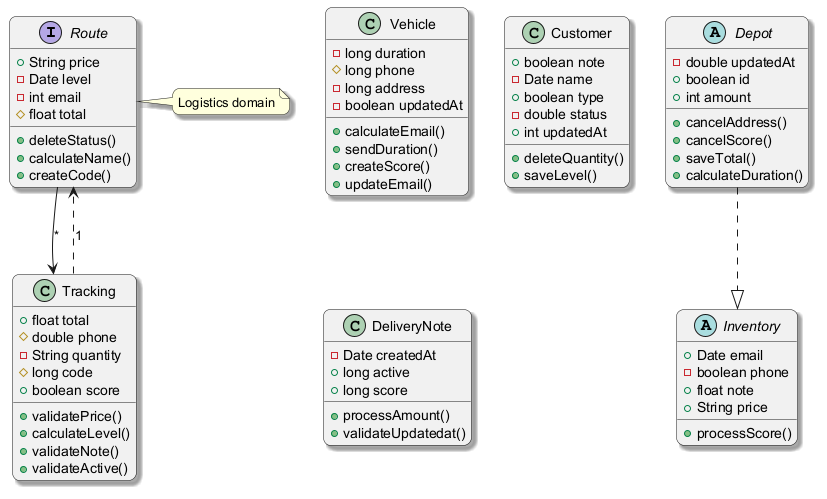

The diagram above was rendered by PlantUML. Its source (embedded in the PNG):
@startuml
skinparam backgroundColor #FFFFFF
skinparam roundCorner 15
skinparam shadowing true
interface Route {
  +String price
  -Date level
  -int email
  #float total
  +deleteStatus()
  +calculateName()
  +createCode()
}
class Tracking {
  +float total
  #double phone
  -String quantity
  #long code
  +boolean score
  +validatePrice()
  +calculateLevel()
  +validateNote()
  +validateActive()
}
class Vehicle {
  -long duration
  #long phone
  -long address
  -boolean updatedAt
  +calculateEmail()
  +sendDuration()
  +createScore()
  +updateEmail()
}
abstract class Inventory {
  +Date email
  -boolean phone
  +float note
  +String price
  +processScore()
}
class Customer {
  +boolean note
  -Date name
  +boolean type
  -double status
  +int updatedAt
  +deleteQuantity()
  +saveLevel()
}
class DeliveryNote {
  -Date createdAt
  +long active
  +long score
  +processAmount()
  +validateUpdatedat()
}
abstract class Depot {
  -double updatedAt
  +boolean id
  +int amount
  +cancelAddress()
  +cancelScore()
  +saveTotal()
  +calculateDuration()
}
Route --> Tracking : "*"
Depot ..|> Inventory
Tracking ..> Route : "1"
note right of Route : Logistics domain
@enduml